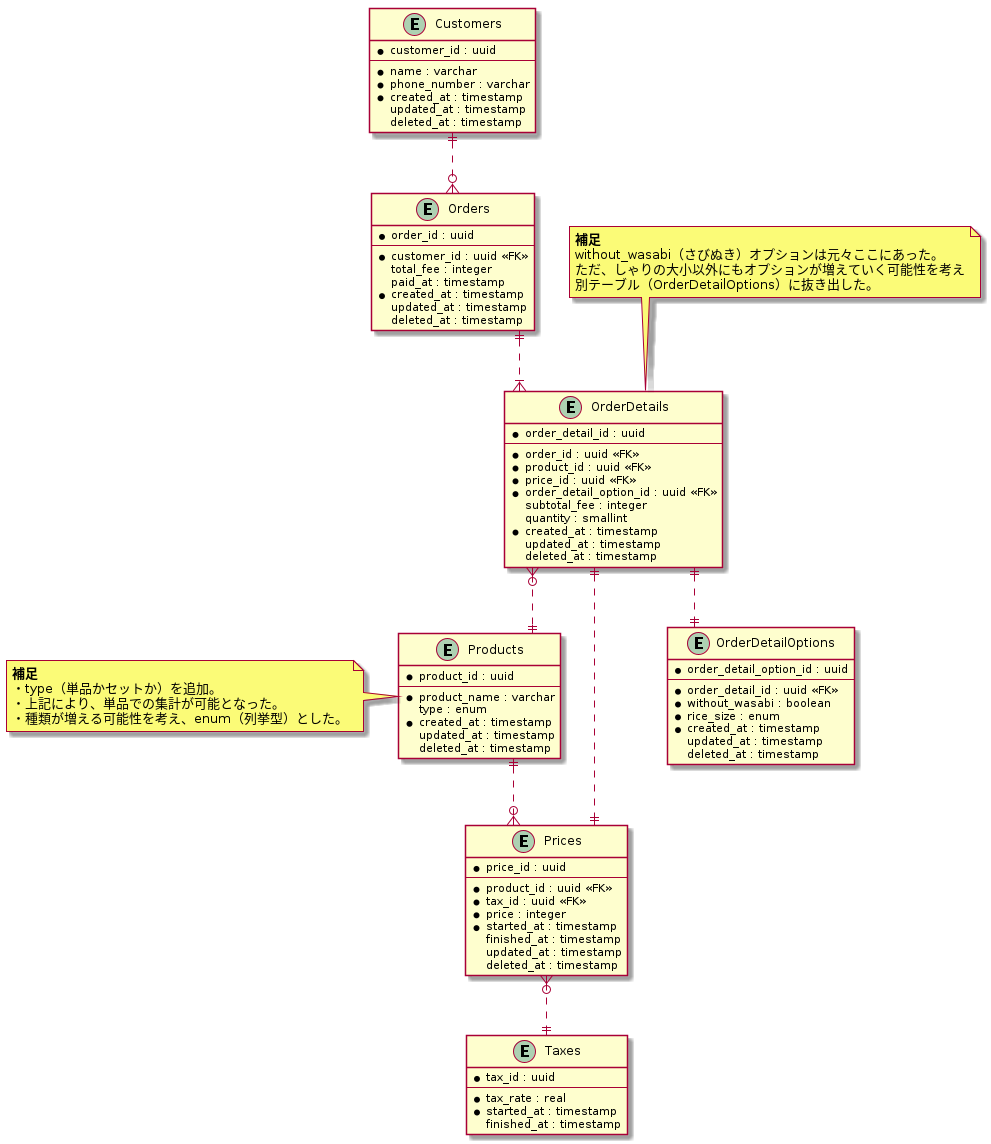

The diagram above was rendered by PlantUML. Its source (embedded in the PNG):
@startuml sushi_ordering_schema_02

skinparam {
   linetype ortho
}

entity "Customers" as Customers {
  * customer_id : uuid
  --
  * name : varchar
  * phone_number : varchar
  * created_at : timestamp
    updated_at : timestamp
    deleted_at : timestamp
}

entity "Products" as Products {
  * product_id : uuid
  --
  * product_name : varchar
    type : enum
  * created_at : timestamp
    updated_at : timestamp
    deleted_at : timestamp
}

note left of Products
  <b>補足</b>
  ・type（単品かセットか）を追加。
  ・上記により、単品での集計が可能となった。
  ・種類が増える可能性を考え、enum（列挙型）とした。
end note

entity "Prices" as Prices {
  * price_id : uuid
  --
  * product_id : uuid <<FK>>
  * tax_id : uuid <<FK>>
  * price : integer
  * started_at : timestamp
    finished_at : timestamp
    updated_at : timestamp
    deleted_at : timestamp
}

entity "Taxes" as Taxes {
  * tax_id : uuid
  --
  * tax_rate : real
  * started_at : timestamp
    finished_at : timestamp
}

entity "Orders" as Orders {
  * order_id : uuid
  --
  * customer_id : uuid <<FK>>
    total_fee : integer
    paid_at : timestamp
  * created_at : timestamp
    updated_at : timestamp
    deleted_at : timestamp
}

entity "OrderDetails" as OrderDetails {
  * order_detail_id : uuid
  --
  * order_id : uuid <<FK>>
  * product_id : uuid <<FK>>
  * price_id : uuid <<FK>>
  * order_detail_option_id : uuid <<FK>>
    subtotal_fee : integer
    quantity : smallint
  * created_at : timestamp
    updated_at : timestamp
    deleted_at : timestamp
}

note top of OrderDetails
  <b>補足</b>
  without_wasabi（さびぬき）オプションは元々ここにあった。
  ただ、しゃりの大小以外にもオプションが増えていく可能性を考え
  別テーブル（OrderDetailOptions）に抜き出した。
end note

entity "OrderDetailOptions" as OrderDetailOptions {
  * order_detail_option_id : uuid
  --
  * order_detail_id : uuid <<FK>>
  * without_wasabi : boolean
  * rice_size : enum
  * created_at : timestamp
    updated_at : timestamp
    deleted_at : timestamp
}

Customers ||..o{ Orders
Orders ||..|{ OrderDetails
OrderDetails ||..|| OrderDetailOptions
OrderDetails }o..|| Products
OrderDetails ||..|| Prices
Products ||..o{ Prices
Prices }o..|| Taxes

@enduml